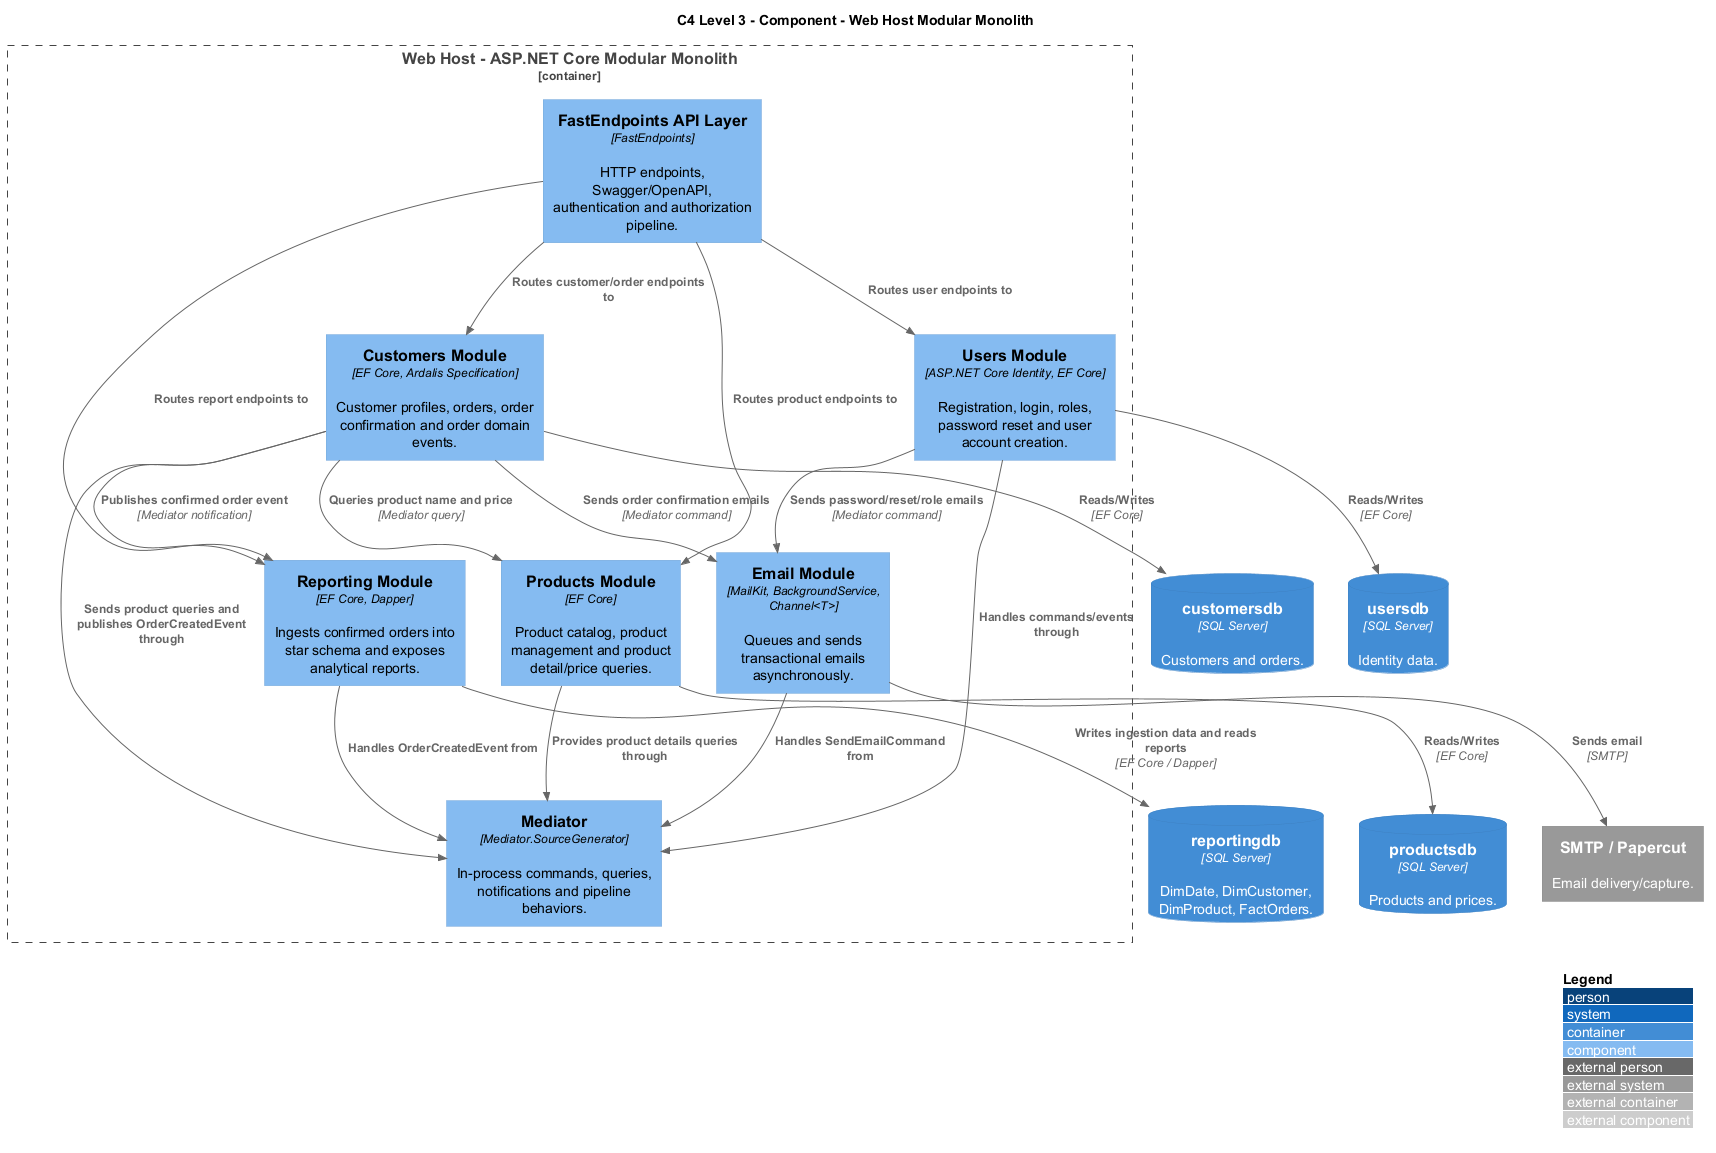

The diagram above was rendered by PlantUML. Its source (embedded in the PNG):
@startuml C4_Level_3_Component_Web_Host
!include <C4/C4_Component>

LAYOUT_WITH_LEGEND()

title C4 Level 3 - Component - Web Host Modular Monolith

Container_Boundary(web, "Web Host - ASP.NET Core Modular Monolith") {
    Component(api, "FastEndpoints API Layer", "FastEndpoints", "HTTP endpoints, Swagger/OpenAPI, authentication and authorization pipeline.")
    Component(mediator, "Mediator", "Mediator.SourceGenerator", "In-process commands, queries, notifications and pipeline behaviors.")

    Component(users, "Users Module", "ASP.NET Core Identity, EF Core", "Registration, login, roles, password reset and user account creation.")
    Component(products, "Products Module", "EF Core", "Product catalog, product management and product detail/price queries.")
    Component(customers, "Customers Module", "EF Core, Ardalis Specification", "Customer profiles, orders, order confirmation and order domain events.")
    Component(email, "Email Module", "MailKit, BackgroundService, Channel<T>", "Queues and sends transactional emails asynchronously.")
    Component(reporting, "Reporting Module", "EF Core, Dapper", "Ingests confirmed orders into star schema and exposes analytical reports.")
}

ContainerDb(usersDb, "usersdb", "SQL Server", "Identity data.")
ContainerDb(productsDb, "productsdb", "SQL Server", "Products and prices.")
ContainerDb(customersDb, "customersdb", "SQL Server", "Customers and orders.")
ContainerDb(reportingDb, "reportingdb", "SQL Server", "DimDate, DimCustomer, DimProduct, FactOrders.")
System_Ext(smtp, "SMTP / Papercut", "Email delivery/capture.")

Rel(api, users, "Routes user endpoints to")
Rel(api, products, "Routes product endpoints to")
Rel(api, customers, "Routes customer/order endpoints to")
Rel(api, reporting, "Routes report endpoints to")

Rel(users, mediator, "Handles commands/events through")
Rel(products, mediator, "Provides product details queries through")
Rel(customers, mediator, "Sends product queries and publishes OrderCreatedEvent through")
Rel(reporting, mediator, "Handles OrderCreatedEvent from")
Rel(email, mediator, "Handles SendEmailCommand from")

Rel(users, usersDb, "Reads/Writes", "EF Core")
Rel(products, productsDb, "Reads/Writes", "EF Core")
Rel(customers, customersDb, "Reads/Writes", "EF Core")
Rel(reporting, reportingDb, "Writes ingestion data and reads reports", "EF Core / Dapper")
Rel(email, smtp, "Sends email", "SMTP")

Rel(customers, products, "Queries product name and price", "Mediator query")
Rel(customers, email, "Sends order confirmation emails", "Mediator command")
Rel(users, email, "Sends password/reset/role emails", "Mediator command")
Rel(customers, reporting, "Publishes confirmed order event", "Mediator notification")

@enduml